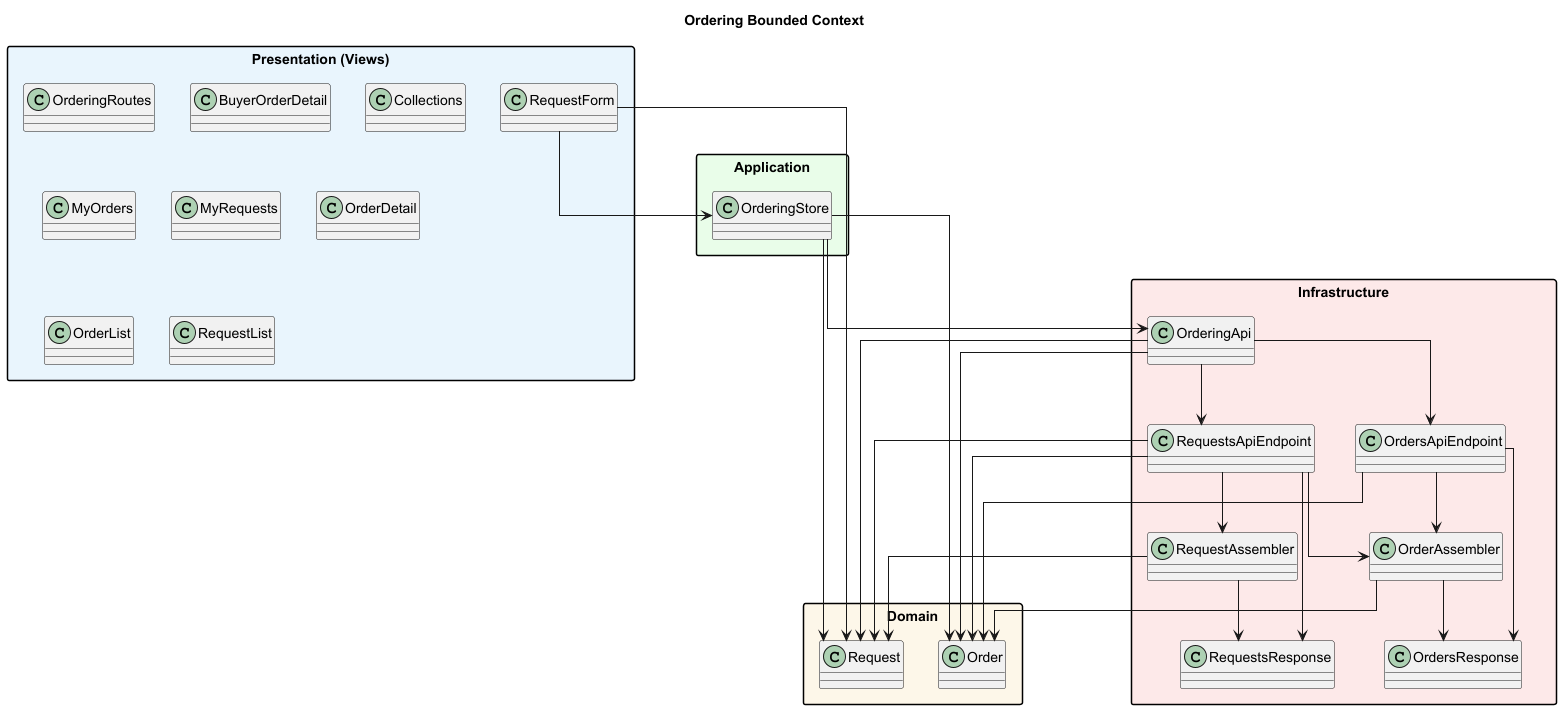

The diagram above was rendered by PlantUML. Its source (embedded in the PNG):
@startuml ordering
title Ordering Bounded Context

skinparam packageStyle rectangle
skinparam shadowing false
skinparam linetype ortho

package "Presentation (Views)" as ordering_presentation #E8F4FD {
  class OrderingRoutes
  class BuyerOrderDetail
  class Collections
  class MyOrders
  class MyRequests
  class OrderDetail
  class OrderList
  class RequestForm
  class RequestList
}

package "Application" as ordering_application #E8FDE8 {
  class OrderingStore
}

package "Domain" as ordering_domain #FDF6E8 {
  class Order
  class Request
}

package "Infrastructure" as ordering_infrastructure #FDE8E8 {
  class OrderingApi
  class OrdersApiEndpoint
  class OrderAssembler
  class OrdersResponse
  class RequestsApiEndpoint
  class RequestAssembler
  class RequestsResponse
}

' --- Presentation -> Application / Domain ---
RequestForm --> OrderingStore
RequestForm --> Request

' --- Application -> Infrastructure / Domain ---
OrderingStore --> OrderingApi
OrderingStore --> Request
OrderingStore --> Order

' --- Infrastructure -> Domain ---
OrderingApi --> RequestsApiEndpoint
OrderingApi --> OrdersApiEndpoint
OrderingApi --> Request
OrderingApi --> Order
OrdersApiEndpoint --> Order
OrdersApiEndpoint --> OrdersResponse
OrdersApiEndpoint --> OrderAssembler
OrderAssembler --> Order
OrderAssembler --> OrdersResponse
RequestsApiEndpoint --> Request
RequestsApiEndpoint --> RequestsResponse
RequestsApiEndpoint --> RequestAssembler
RequestsApiEndpoint --> Order
RequestsApiEndpoint --> OrderAssembler
RequestAssembler --> Request
RequestAssembler --> RequestsResponse

@enduml